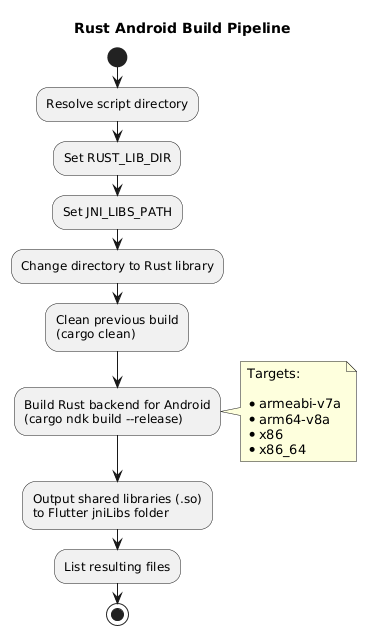

The diagram above was rendered by PlantUML. Its source (embedded in the PNG):
@startuml
title Rust Android Build Pipeline

start

:Resolve script directory;
:Set RUST_LIB_DIR;
:Set JNI_LIBS_PATH;

:Change directory to Rust library;

:Clean previous build
(cargo clean);

:Build Rust backend for Android
(cargo ndk build --release);

note right
Targets:

* armeabi-v7a
* arm64-v8a
* x86
* x86_64
end note

:Output shared libraries (.so)
to Flutter jniLibs folder;

:List resulting files;

stop
@enduml